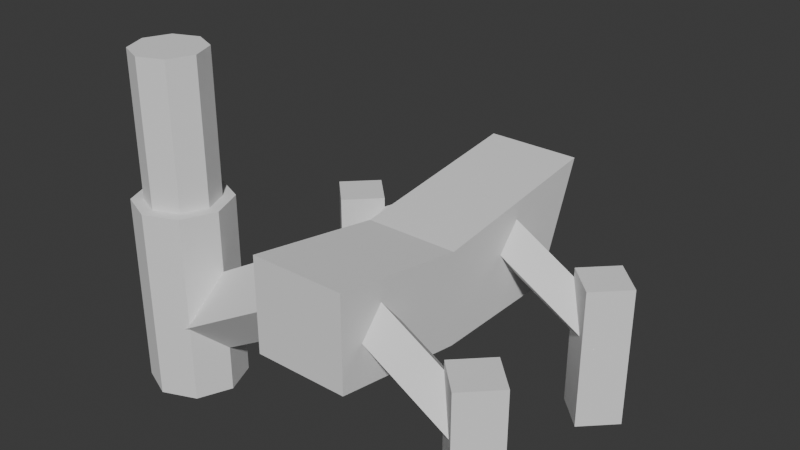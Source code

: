 # Source: mortar_bot.blend  (saved by Blender 4.0.36; exported with 4.5.12 LTS)
import bpy
from mathutils import Matrix  # noqa: F401  (used for matrix-valued properties, if any)

bpy.ops.wm.read_factory_settings(use_empty=True)
scene = bpy.context.scene
scene.name = 'Scene'

# ---- world
world_world = bpy.data.worlds.new('World'); scene.world = world_world
world_world.use_nodes = True; world_world.node_tree.nodes.clear()
_N = world_world.node_tree.nodes; _L = world_world.node_tree.links
n0 = _N.new('ShaderNodeOutputWorld'); n0.name = 'World Output'; n0.location = (300, 300)
n1 = _N.new('ShaderNodeBackground'); n1.name = 'Background'; n1.location = (10, 300)
n1.inputs[0].default_value = (0.05088, 0.05088, 0.05088, 1.0)
_L.new(n1.outputs[0], n0.inputs[0])
n0.is_active_output = True
world_world.color = (0.05088, 0.05088, 0.05088)
world_world.use_sun_shadow = False
world_world.sun_shadow_jitter_overblur = 0.0

# ---- meshes
me_cylinder = bpy.data.meshes.new('Cylinder')
me_cylinder.from_pydata([(0.0, 1.0, -2.0), (0.0, 1.0, 2.0), (0.7071, 0.7071, -2.0), (0.7071, 0.7071, 2.0), (1.0, 0.0, -2.0), (1.0, 0.0, 2.0), (0.7071, -0.7071, -2.0), (0.7071, -0.7071, 2.0), (0.0, -1.0, -2.0), (0.0, -1.0, 2.0), (-0.7071, -0.7071, -2.0), (-0.7071, -0.7071, 2.0), (-1.0, 0.0, -2.0), (-1.0, 0.0, 2.0), (-0.7071, 0.7071, -2.0), (-0.7071, 0.7071, 2.0)], [], [(0, 1, 3, 2), (2, 3, 5, 4), (4, 5, 7, 6), (6, 7, 9, 8), (8, 9, 11, 10), (10, 11, 13, 12), (3, 1, 15, 13, 11, 9, 7, 5), (12, 13, 15, 14), (14, 15, 1, 0), (0, 2, 4, 6, 8, 10, 12, 14)])
_uv = me_cylinder.uv_layers.new(name='UVMap')
_uv.uv.foreach_set('vector', [1.0, 0.5, 1.0, 1.0, 0.875, 1.0, 0.875, 0.5, 0.875, 0.5, 0.875, 1.0, 0.75, 1.0, 0.75, 0.5, 0.75, 0.5, 0.75, 1.0, 0.625, 1.0, 0.625, 0.5, 0.625, 0.5, 0.625, 1.0, 0.5, 1.0, 0.5, 0.5, 0.5, 0.5, 0.5, 1.0, 0.375, 1.0, 0.375, 0.5, 0.375, 0.5, 0.375, 1.0, 0.25, 1.0, 0.25, 0.5, 0.4197, 0.4197, 0.25, 0.49, 0.08029, 0.4197, 0.01, 0.25, 0.08029, 0.08029, 0.25, 0.01, 0.4197, 0.08029, 0.49, 0.25, 0.25, 0.5, 0.25, 1.0, 0.125, 1.0, 0.125, 0.5, 0.125, 0.5, 0.125, 1.0, 0.0, 1.0, 0.0, 0.5, 0.75, 0.49, 0.9197, 0.4197, 0.99, 0.25, 0.9197, 0.08029, 0.75, 0.01, 0.5803, 0.08029, 0.51, 0.25, 0.5803, 0.4197])
me_cylinder.update()
me_cylinder_001 = bpy.data.meshes.new('Cylinder.001')
me_cylinder_001.from_pydata([(0.0, 0.75, -2.0), (0.0, 0.75, 2.0), (0.5303, 0.5303, -2.0), (0.5303, 0.5303, 2.0), (0.75, 0.0, -2.0), (0.75, 0.0, 2.0), (0.5303, -0.5303, -2.0), (0.5303, -0.5303, 2.0), (0.0, -0.75, -2.0), (0.0, -0.75, 2.0), (-0.5303, -0.5303, -2.0), (-0.5303, -0.5303, 2.0), (-0.75, 0.0, -2.0), (-0.75, 0.0, 2.0), (-0.5303, 0.5303, -2.0), (-0.5303, 0.5303, 2.0)], [], [(0, 1, 3, 2), (2, 3, 5, 4), (4, 5, 7, 6), (6, 7, 9, 8), (8, 9, 11, 10), (10, 11, 13, 12), (3, 1, 15, 13, 11, 9, 7, 5), (12, 13, 15, 14), (14, 15, 1, 0), (0, 2, 4, 6, 8, 10, 12, 14)])
_uv = me_cylinder_001.uv_layers.new(name='UVMap')
_uv.uv.foreach_set('vector', [1.0, 0.5, 1.0, 1.0, 0.875, 1.0, 0.875, 0.5, 0.875, 0.5, 0.875, 1.0, 0.75, 1.0, 0.75, 0.5, 0.75, 0.5, 0.75, 1.0, 0.625, 1.0, 0.625, 0.5, 0.625, 0.5, 0.625, 1.0, 0.5, 1.0, 0.5, 0.5, 0.5, 0.5, 0.5, 1.0, 0.375, 1.0, 0.375, 0.5, 0.375, 0.5, 0.375, 1.0, 0.25, 1.0, 0.25, 0.5, 0.4197, 0.4197, 0.25, 0.49, 0.08029, 0.4197, 0.01, 0.25, 0.08029, 0.08029, 0.25, 0.01, 0.4197, 0.08029, 0.49, 0.25, 0.25, 0.5, 0.25, 1.0, 0.125, 1.0, 0.125, 0.5, 0.125, 0.5, 0.125, 1.0, 0.0, 1.0, 0.0, 0.5, 0.75, 0.49, 0.9197, 0.4197, 0.99, 0.25, 0.9197, 0.08029, 0.75, 0.01, 0.5803, 0.08029, 0.51, 0.25, 0.5803, 0.4197])
me_cylinder_001.update()
me_cylinder_002 = bpy.data.meshes.new('Cylinder.002')
me_cylinder_002.from_pydata([(4.371e-08, 0.75, -3.5), (4.371e-08, 0.75, 0.5), (0.75, 0.0, -3.5), (0.75, 0.0, 0.5), (4.371e-08, -0.75, -3.5), (4.371e-08, -0.75, 0.5), (-0.75, 0.0, -3.5), (-0.75, 0.0, 0.5)], [], [(0, 1, 3, 2), (2, 3, 5, 4), (3, 1, 7, 5), (4, 5, 7, 6), (6, 7, 1, 0), (0, 2, 4, 6)])
_uv = me_cylinder_002.uv_layers.new(name='UVMap')
_uv.uv.foreach_set('vector', [1.0, 0.5, 1.0, 1.0, 0.75, 1.0, 0.75, 0.5, 0.75, 0.5, 0.75, 1.0, 0.5, 1.0, 0.5, 0.5, 0.49, 0.25, 0.25, 0.49, 0.01, 0.25, 0.25, 0.01, 0.5, 0.5, 0.5, 1.0, 0.25, 1.0, 0.25, 0.5, 0.25, 0.5, 0.25, 1.0, 0.0, 1.0, 0.0, 0.5, 0.75, 0.49, 0.99, 0.25, 0.75, 0.01, 0.51, 0.25])
me_cylinder_002.update()
me_cylinder_003 = bpy.data.meshes.new('Cylinder.003')
me_cylinder_003.from_pydata([(0.0, 0.5, -2.5), (0.0, 0.5, 0.5), (0.5, 0.0, -2.5), (0.5, 0.0, 0.5), (0.0, -0.5, -2.5), (0.0, -0.5, 0.5), (-0.5, 0.0, -2.5), (-0.5, 0.0, 0.5)], [], [(0, 1, 3, 2), (2, 3, 5, 4), (3, 1, 7, 5), (4, 5, 7, 6), (6, 7, 1, 0), (0, 2, 4, 6)])
_uv = me_cylinder_003.uv_layers.new(name='UVMap')
_uv.uv.foreach_set('vector', [1.0, 0.5, 1.0, 1.0, 0.75, 1.0, 0.75, 0.5, 0.75, 0.5, 0.75, 1.0, 0.5, 1.0, 0.5, 0.5, 0.49, 0.25, 0.25, 0.49, 0.01, 0.25, 0.25, 0.01, 0.5, 0.5, 0.5, 1.0, 0.25, 1.0, 0.25, 0.5, 0.25, 0.5, 0.25, 1.0, 0.0, 1.0, 0.0, 0.5, 0.75, 0.49, 0.99, 0.25, 0.75, 0.01, 0.51, 0.25])
me_cylinder_003.update()
me_cylinder_004 = bpy.data.meshes.new('Cylinder.004')
me_cylinder_004.from_pydata([(0.0, 0.65, -1.5), (0.0, 0.65, 1.5), (0.65, 0.0, -1.5), (0.65, 0.0, 1.5), (0.0, -0.65, -1.5), (0.0, -0.65, 1.5), (-0.65, 0.0, -1.5), (-0.65, 0.0, 1.5)], [], [(0, 1, 3, 2), (2, 3, 5, 4), (3, 1, 7, 5), (4, 5, 7, 6), (6, 7, 1, 0), (0, 2, 4, 6)])
_uv = me_cylinder_004.uv_layers.new(name='UVMap')
_uv.uv.foreach_set('vector', [1.0, 0.5, 1.0, 1.0, 0.75, 1.0, 0.75, 0.5, 0.75, 0.5, 0.75, 1.0, 0.5, 1.0, 0.5, 0.5, 0.49, 0.25, 0.25, 0.49, 0.01, 0.25, 0.25, 0.01, 0.5, 0.5, 0.5, 1.0, 0.25, 1.0, 0.25, 0.5, 0.25, 0.5, 0.25, 1.0, 0.0, 1.0, 0.0, 0.5, 0.75, 0.49, 0.99, 0.25, 0.75, 0.01, 0.51, 0.25])
me_cylinder_004.update()
me_cylinder_006 = bpy.data.meshes.new('Cylinder.006')
me_cylinder_006.from_pydata([(0.0, 0.5, -2.5), (0.0, 0.5, 0.5), (0.5, 0.0, -2.5), (0.5, 0.0, 0.5), (0.0, -0.5, -2.5), (0.0, -0.5, 0.5), (-0.5, 0.0, -2.5), (-0.5, 0.0, 0.5)], [], [(0, 1, 3, 2), (2, 3, 5, 4), (3, 1, 7, 5), (4, 5, 7, 6), (6, 7, 1, 0), (0, 2, 4, 6)])
_uv = me_cylinder_006.uv_layers.new(name='UVMap')
_uv.uv.foreach_set('vector', [1.0, 0.5, 1.0, 1.0, 0.75, 1.0, 0.75, 0.5, 0.75, 0.5, 0.75, 1.0, 0.5, 1.0, 0.5, 0.5, 0.49, 0.25, 0.25, 0.49, 0.01, 0.25, 0.25, 0.01, 0.5, 0.5, 0.5, 1.0, 0.25, 1.0, 0.25, 0.5, 0.25, 0.5, 0.25, 1.0, 0.0, 1.0, 0.0, 0.5, 0.75, 0.49, 0.99, 0.25, 0.75, 0.01, 0.51, 0.25])
me_cylinder_006.update()
me_cylinder_005 = bpy.data.meshes.new('Cylinder.005')
me_cylinder_005.from_pydata([(0.0, 0.65, -1.5), (0.0, 0.65, 1.5), (0.65, 0.0, -1.5), (0.65, 0.0, 1.5), (0.0, -0.65, -1.5), (0.0, -0.65, 1.5), (-0.65, 0.0, -1.5), (-0.65, 0.0, 1.5)], [], [(0, 1, 3, 2), (2, 3, 5, 4), (3, 1, 7, 5), (4, 5, 7, 6), (6, 7, 1, 0), (0, 2, 4, 6)])
_uv = me_cylinder_005.uv_layers.new(name='UVMap')
_uv.uv.foreach_set('vector', [1.0, 0.5, 1.0, 1.0, 0.75, 1.0, 0.75, 0.5, 0.75, 0.5, 0.75, 1.0, 0.5, 1.0, 0.5, 0.5, 0.49, 0.25, 0.25, 0.49, 0.01, 0.25, 0.25, 0.01, 0.5, 0.5, 0.5, 1.0, 0.25, 1.0, 0.25, 0.5, 0.25, 0.5, 0.25, 1.0, 0.0, 1.0, 0.0, 0.5, 0.75, 0.49, 0.99, 0.25, 0.75, 0.01, 0.51, 0.25])
me_cylinder_005.update()
me_cylinder_008 = bpy.data.meshes.new('Cylinder.008')
me_cylinder_008.from_pydata([(0.0, 0.5, -2.5), (0.0, 0.5, 0.5), (0.5, 0.0, -2.5), (0.5, 0.0, 0.5), (0.0, -0.5, -2.5), (0.0, -0.5, 0.5), (-0.5, 0.0, -2.5), (-0.5, 0.0, 0.5)], [], [(0, 1, 3, 2), (2, 3, 5, 4), (3, 1, 7, 5), (4, 5, 7, 6), (6, 7, 1, 0), (0, 2, 4, 6)])
_uv = me_cylinder_008.uv_layers.new(name='UVMap')
_uv.uv.foreach_set('vector', [1.0, 0.5, 1.0, 1.0, 0.75, 1.0, 0.75, 0.5, 0.75, 0.5, 0.75, 1.0, 0.5, 1.0, 0.5, 0.5, 0.49, 0.25, 0.25, 0.49, 0.01, 0.25, 0.25, 0.01, 0.5, 0.5, 0.5, 1.0, 0.25, 1.0, 0.25, 0.5, 0.25, 0.5, 0.25, 1.0, 0.0, 1.0, 0.0, 0.5, 0.75, 0.49, 0.99, 0.25, 0.75, 0.01, 0.51, 0.25])
me_cylinder_008.update()
me_cylinder_007 = bpy.data.meshes.new('Cylinder.007')
me_cylinder_007.from_pydata([(0.0, 0.65, -1.5), (0.0, 0.65, 1.5), (0.65, 0.0, -1.5), (0.65, 0.0, 1.5), (0.0, -0.65, -1.5), (0.0, -0.65, 1.5), (-0.65, 0.0, -1.5), (-0.65, 0.0, 1.5)], [], [(0, 1, 3, 2), (2, 3, 5, 4), (3, 1, 7, 5), (4, 5, 7, 6), (6, 7, 1, 0), (0, 2, 4, 6)])
_uv = me_cylinder_007.uv_layers.new(name='UVMap')
_uv.uv.foreach_set('vector', [1.0, 0.5, 1.0, 1.0, 0.75, 1.0, 0.75, 0.5, 0.75, 0.5, 0.75, 1.0, 0.5, 1.0, 0.5, 0.5, 0.49, 0.25, 0.25, 0.49, 0.01, 0.25, 0.25, 0.01, 0.5, 0.5, 0.5, 1.0, 0.25, 1.0, 0.25, 0.5, 0.25, 0.5, 0.25, 1.0, 0.0, 1.0, 0.0, 0.5, 0.75, 0.49, 0.99, 0.25, 0.75, 0.01, 0.51, 0.25])
me_cylinder_007.update()
me_cube_001 = bpy.data.meshes.new('Cube.001')
me_cube_001.from_pydata([(-1.0, -3.0, -0.8), (-1.0, -3.0, 1.2), (-1.0, 3.0, -1.3), (-1.0, 4.0, 1.2), (1.0, -3.0, -0.8), (1.0, -3.0, 1.2), (1.0, 3.0, -1.3), (1.0, 4.0, 1.2), (-1.0, 0.0, -1.3), (-1.0, 0.0, 0.7), (1.0, 0.0, -1.3), (1.0, 0.0, 0.7)], [], [(8, 9, 3, 2), (2, 3, 7, 6), (10, 11, 5, 4), (4, 5, 1, 0), (8, 10, 4, 0), (11, 9, 1, 5), (7, 3, 9, 11), (2, 6, 10, 8), (6, 7, 11, 10), (0, 1, 9, 8)])
_uv = me_cube_001.uv_layers.new(name='UVMap')
_uv.uv.foreach_set('vector', [0.375, 0.125, 0.625, 0.125, 0.625, 0.25, 0.375, 0.25, 0.375, 0.25, 0.625, 0.25, 0.625, 0.5, 0.375, 0.5, 0.375, 0.625, 0.625, 0.625, 0.625, 0.75, 0.375, 0.75, 0.375, 0.75, 0.625, 0.75, 0.625, 1.0, 0.375, 1.0, 0.125, 0.625, 0.375, 0.625, 0.375, 0.75, 0.125, 0.75, 0.625, 0.625, 0.875, 0.625, 0.875, 0.75, 0.625, 0.75, 0.625, 0.5, 0.875, 0.5, 0.875, 0.625, 0.625, 0.625, 0.125, 0.5, 0.375, 0.5, 0.375, 0.625, 0.125, 0.625, 0.375, 0.5, 0.625, 0.5, 0.625, 0.625, 0.375, 0.625, 0.375, 0.0, 0.625, 0.0, 0.625, 0.125, 0.375, 0.125])
me_cube_001.update()

# ---- objects
ob_mortar = bpy.data.objects.new('mortar', me_cylinder)
ob_barrel = bpy.data.objects.new('barrel', me_cylinder_001)
ob_arm = bpy.data.objects.new('arm', me_cylinder_002)
ob_leg = bpy.data.objects.new('leg', me_cylinder_003)
ob_foot = bpy.data.objects.new('foot', me_cylinder_004)
ob_leg_001 = bpy.data.objects.new('leg.001', me_cylinder_006)
ob_foot_001 = bpy.data.objects.new('foot.001', me_cylinder_005)
ob_leg_002 = bpy.data.objects.new('leg.002', me_cylinder_008)
ob_foot_002 = bpy.data.objects.new('foot.002', me_cylinder_007)
ob_body = bpy.data.objects.new('body', me_cube_001)

# ---- transforms, parenting, visibility, modifiers, constraints
ob_mortar.parent = ob_arm
ob_mortar.location = (-0.6323, 0.0, -3.099)
ob_mortar.rotation_euler = (0.0, -1.047, 0.0)
ob_barrel.parent = ob_mortar
ob_barrel.location = (0.0, 0.0, 3.0)
ob_arm.location = (-1.0, -2.0, 1.0)
ob_arm.rotation_euler = (0.0, 1.047, -0.0)
ob_leg.location = (1.0, -2.0, 1.0)
ob_leg.rotation_euler = (0.0, -1.047, 0.0)
ob_foot.parent = ob_leg
ob_foot.location = (-0.299, 0.0, -2.482)
ob_foot.rotation_euler = (0.0, 1.047, 0.0)
ob_leg_001.location = (1.0, 2.0, 1.0)
ob_leg_001.rotation_euler = (0.0, -1.047, 0.0)
ob_foot_001.parent = ob_leg_001
ob_foot_001.location = (-0.299, 0.0, -2.482)
ob_foot_001.rotation_euler = (0.0, 1.047, 0.0)
ob_leg_002.location = (-1.0, 2.0, 1.0)
ob_leg_002.rotation_euler = (0.0, -1.047, 3.142)
ob_foot_002.parent = ob_leg_002
ob_foot_002.location = (-0.299, 0.0, -2.482)
ob_foot_002.rotation_euler = (0.0, 1.047, 0.0)
ob_body.location = (0.0, 0.0, 1.0)

# ---- collection membership
scene.collection.objects.link(ob_mortar)
scene.collection.objects.link(ob_barrel)
scene.collection.objects.link(ob_arm)
scene.collection.objects.link(ob_leg)
scene.collection.objects.link(ob_foot)
scene.collection.objects.link(ob_leg_001)
scene.collection.objects.link(ob_foot_001)
scene.collection.objects.link(ob_leg_002)
scene.collection.objects.link(ob_foot_002)
scene.collection.objects.link(ob_body)

# ---- scene / render settings (as saved in the file)
scene.frame_start = 1; scene.frame_end = 250; scene.frame_set(1)
scene.render.engine = 'BLENDER_EEVEE_NEXT'
scene.cycles.sampling_pattern = 'TABULATED_SOBOL'
bpy.context.view_layer.update()

# ---- added for rendering (the .blend has no active camera and no usable light): camera, sun
cam_auto = bpy.data.cameras.new('AutoCamera')
cam_auto.lens = 50.0
cam_auto.sensor_width = 36.0
cam_auto.clip_end = 1000.0
ob_auto_camera = bpy.data.objects.new('AutoCamera', cam_auto)
scene.collection.objects.link(ob_auto_camera)
ob_auto_camera.location = (11.4882, -14.0958, 11.2286)
ob_auto_camera.rotation_euler = (1.09748, -7.21219e-08, 0.694738)
scene.camera = ob_auto_camera
light_auto_sun = bpy.data.lights.new('AutoSun', 'SUN')
light_auto_sun.energy = 3.0
light_auto_sun.angle = 0.0523599
ob_auto_sun = bpy.data.objects.new('AutoSun', light_auto_sun)
scene.collection.objects.link(ob_auto_sun)
ob_auto_sun.rotation_euler = (0.872665, 0.174533, 0.523599)
bpy.context.view_layer.update()
